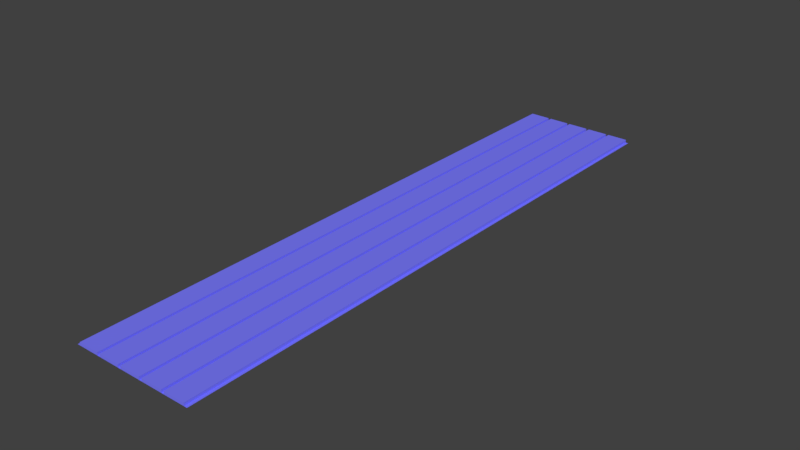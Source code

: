 # Source: plank_for_pool_walls.blend  (saved by Blender 2.79.0; exported with 4.5.12 LTS)
import bpy
from mathutils import Matrix  # noqa: F401  (used for matrix-valued properties, if any)

bpy.ops.wm.read_factory_settings(use_empty=True)
scene = bpy.context.scene
scene.name = 'Scene'

# ---- collections
col_collection_1 = bpy.data.collections.new('Collection 1'); scene.collection.children.link(col_collection_1)

# ---- materials (node trees are filled in below, after node groups)
mat_pool_plank = bpy.data.materials.new('pool_plank')
mat_pool_plank.alpha_threshold = 0.0
mat_pool_plank.use_transparent_shadow = False
mat_pool_plank.diffuse_color = (0.2, 0.2, 1.0, 1.0)
mat_pool_plank.roughness = 0.5
mat_pool_plank.line_color = (0.0, 0.0, 0.0, 1.0)

# ---- material node trees

# ---- world
world_world = bpy.data.worlds.new('World'); scene.world = world_world
world_world.color = (0.05088, 0.05088, 0.05088)
world_world.use_sun_shadow = False
world_world.sun_shadow_jitter_overblur = 0.0
world_world.cycles.sampling_method = 'MANUAL'

# ---- meshes
me_cube = bpy.data.meshes.new('Cube')
me_cube.from_pydata([(0.035, 1.0, 0.0), (0.035, -1.0, 0.0), (0.035, 1.0, 0.01), (0.035, -1.0, 0.01), (-0.035, -1.0, 0.01), (0.045, 1.0, 0.0), (0.045, -1.0, 0.0), (0.045, 1.0, 0.01), (0.045, -1.0, 0.01), (0.115, 1.0, 0.01), (0.115, -1.0, 0.01), (0.115, 1.0, 0.0), (0.115, -1.0, 0.0), (0.125, 1.0, 0.0), (0.125, -1.0, 0.0), (0.125, 1.0, 0.01), (0.125, -1.0, 0.01), (0.195, 1.0, 0.01), (0.195, -1.0, 0.01), (0.195, 1.0, 0.0), (0.195, -1.0, 0.0), (0.205, 1.0, 0.0), (0.205, -1.0, 0.0), (-0.035, 1.0, 0.0), (-0.035, -1.0, 0.0), (-0.035, 1.0, 0.01), (-0.045, 1.0, 0.0), (-0.045, -1.0, 0.0), (-0.045, 1.0, 0.01), (-0.045, -1.0, 0.01), (-0.115, 1.0, 0.01), (-0.115, -1.0, 0.01), (-0.115, 1.0, 0.0), (-0.115, -1.0, 0.0), (-0.125, 1.0, 0.0), (-0.125, -1.0, 0.0), (-0.125, 1.0, 0.01), (-0.125, -1.0, 0.01), (-0.195, 1.0, 0.01), (-0.195, -1.0, 0.01), (-0.195, 1.0, 0.0), (-0.195, -1.0, 0.0), (-0.205, 1.0, 0.0), (-0.205, -1.0, 0.0)], [], [(0, 1, 24, 23), (2, 25, 4, 3), (0, 2, 3, 1), (1, 3, 4, 24), (24, 4, 25, 23), (2, 0, 23, 25), (0, 1, 6, 5), (5, 6, 8, 7), (7, 8, 10, 9), (9, 10, 12, 11), (6, 5, 11, 12), (6, 12, 10, 8), (12, 14, 13, 11), (14, 16, 15, 13), (16, 18, 17, 15), (18, 20, 19, 17), (13, 19, 20, 14), (16, 14, 20, 18), (13, 15, 17, 19), (20, 22, 21, 19), (23, 26, 27, 24), (26, 28, 29, 27), (28, 30, 31, 29), (30, 32, 33, 31), (27, 33, 32, 26), (27, 29, 31, 33), (33, 32, 34, 35), (35, 34, 36, 37), (37, 36, 38, 39), (39, 38, 40, 41), (34, 35, 41, 40), (37, 39, 41, 35), (34, 40, 38, 36), (41, 40, 42, 43), (7, 9, 11, 5), (28, 26, 32, 30)])
me_cube.materials.append(mat_pool_plank)
me_cube.use_remesh_preserve_volume = False
me_cube.use_remesh_preserve_attributes = False
me_cube.use_mirror_vertex_groups = False
me_cube.update()

# ---- objects
ob_cube = bpy.data.objects.new('Cube', me_cube)

# ---- transforms, parenting, visibility, modifiers, constraints
ob_cube.location = (0.0, 0.0, 0.0)
ob_cube.lock_rotations_4d = False
ob_cube.empty_display_type = 'ARROWS'
ob_cube.lineart.crease_threshold = 0.0

# ---- collection membership
col_collection_1.objects.link(ob_cube)

# ---- scene / render settings (as saved in the file)
scene.frame_start = 1; scene.frame_end = 250; scene.frame_set(1)
scene.render.engine = 'BLENDER_EEVEE_NEXT'
scene.render.resolution_percentage = 50
scene.render.dither_intensity = 0.0
scene.cycles.use_denoising = False
scene.cycles.samples = 128
scene.cycles.sampling_pattern = 'TABULATED_SOBOL'
scene.cycles.use_adaptive_sampling = False
scene.cycles.use_light_tree = False
scene.cycles.blur_glossy = 0.0
scene.cycles.sample_clamp_indirect = 0.0
scene.view_settings.view_transform = 'Standard'
bpy.context.view_layer.update()

# ---- added for rendering (the .blend has no active camera and no usable light): camera, sun
cam_auto = bpy.data.cameras.new('AutoCamera')
cam_auto.lens = 50.0
cam_auto.sensor_width = 36.0
cam_auto.clip_end = 1000.0
ob_auto_camera = bpy.data.objects.new('AutoCamera', cam_auto)
scene.collection.objects.link(ob_auto_camera)
ob_auto_camera.location = (1.88895, -2.26675, 1.51616)
ob_auto_camera.rotation_euler = (1.09748, -7.21219e-08, 0.694738)
scene.camera = ob_auto_camera
light_auto_sun = bpy.data.lights.new('AutoSun', 'SUN')
light_auto_sun.energy = 3.0
light_auto_sun.angle = 0.0523599
ob_auto_sun = bpy.data.objects.new('AutoSun', light_auto_sun)
scene.collection.objects.link(ob_auto_sun)
ob_auto_sun.rotation_euler = (0.872665, 0.174533, 0.523599)
bpy.context.view_layer.update()
